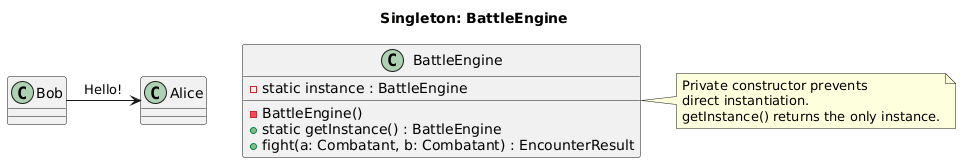

The diagram above was rendered by PlantUML. Its source (embedded in the PNG):
@startuml
Bob -> Alice: Hello!


title Singleton: BattleEngine

class BattleEngine {
  - static instance : BattleEngine
  - BattleEngine()
  + static getInstance() : BattleEngine
  + fight(a: Combatant, b: Combatant) : EncounterResult
}

note right of BattleEngine
  Private constructor prevents
  direct instantiation.
  getInstance() returns the only instance.
end note
@enduml